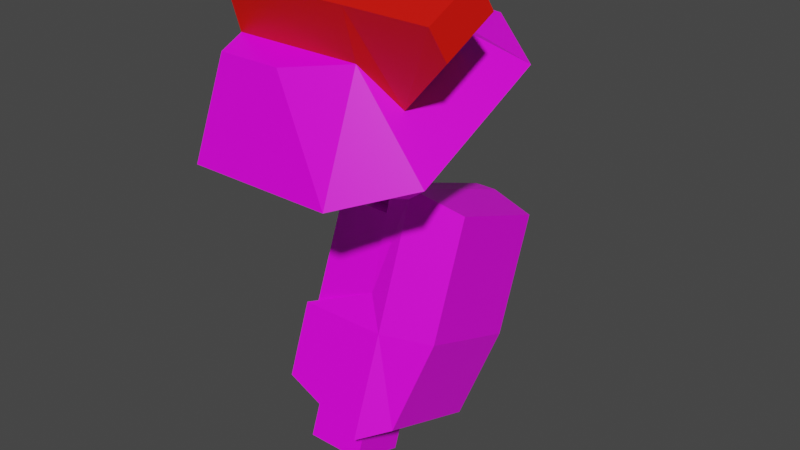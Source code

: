 # Source: mech_arml4.blend  (saved by Blender 3.3.6; exported with 4.5.12 LTS)
import bpy
from mathutils import Matrix  # noqa: F401  (used for matrix-valued properties, if any)

bpy.ops.wm.read_factory_settings(use_empty=True)
scene = bpy.context.scene
scene.name = 'Scene'

# ---- collections
col_arml4 = bpy.data.collections.new('arml4'); scene.collection.children.link(col_arml4)

# ---- images (referenced by path relative to the original .blend; pixels are not part of the script)
import os
ASSET_DIR = os.environ.get("B2B_ASSET_DIR", "")  # directory of the original .blend (textures are referenced by path, not embedded)
HERE = os.path.dirname(os.path.abspath(__file__))  # packed textures are extracted next to this script under _unpacked/

def load_image(name, relpath, width, height, colorspace="sRGB"):
    """Load a texture the original file referenced (path relative to the .blend, or extracted next to this script)."""
    p = next((c for c in (os.path.join(HERE, relpath), os.path.join(ASSET_DIR, relpath)) if relpath and os.path.exists(c)), "")
    if p:
        img = bpy.data.images.load(p, check_existing=True)
        img.name = name
    else:  # same state as the original file: an image datablock whose file is absent (Cycles renders it pink)
        img = bpy.data.images.new(name, width, height)
        img.source = "FILE"
        img.filepath = "//" + (relpath or name)
    img.colorspace_settings.name = colorspace
    return img
img_tex_arml04_png = load_image('tex_arml04.png', 'tex_arml04.png', 1024, 1024, 'sRGB')

# ---- materials (node trees are filled in below, after node groups)
mat_mat_arml = bpy.data.materials.new('mat_arml')
mat_mat_arml.alpha_threshold = 0.0
mat_mat_arml.use_backface_culling = True
mat_mat_arml.use_transparent_shadow = False
mat_mat_arml.line_color = (0.0, 0.0, 0.0, 1.0)
mat_mat_team = bpy.data.materials.new('mat_team')
mat_mat_team.use_backface_culling = True
mat_mat_team.use_transparent_shadow = False

# ---- material node trees
mat_mat_arml.use_nodes = True; mat_mat_arml.node_tree.nodes.clear()
_N = mat_mat_arml.node_tree.nodes; _L = mat_mat_arml.node_tree.links
n0 = _N.new('ShaderNodeOutputMaterial'); n0.name = 'Material Output'; n0.location = (300, 300)
n1 = _N.new('ShaderNodeBsdfPrincipled'); n1.name = 'Principled BSDF'; n1.location = (10, 300)
n1.distribution = 'GGX'
n1.subsurface_method = 'BURLEY'
n1.inputs[2].default_value = 0.4
n1.inputs[3].default_value = 1.45
n1.inputs[27].default_value = (0.0, 0.0, 0.0, 1.0)
n1.inputs[28].default_value = 1.0
n2 = _N.new('ShaderNodeTexImage'); n2.name = 'Image Texture.001'; n2.location = (-254, 300)
n2.image = img_tex_arml04_png
n2.interpolation = 'Closest'
_L.new(n1.outputs[0], n0.inputs[0])
_L.new(n2.outputs[0], n1.inputs[0])
n0.is_active_output = True
mat_mat_team.use_nodes = True; mat_mat_team.node_tree.nodes.clear()
_N = mat_mat_team.node_tree.nodes; _L = mat_mat_team.node_tree.links
n0 = _N.new('ShaderNodeBsdfPrincipled'); n0.name = 'Principled BSDF'; n0.location = (10, 300)
n0.distribution = 'GGX'
n0.subsurface_method = 'BURLEY'
n0.inputs[0].default_value = (0.8, 0.004458, 0.0, 1.0)
n0.inputs[3].default_value = 1.45
n0.inputs[27].default_value = (0.0, 0.0, 0.0, 1.0)
n0.inputs[28].default_value = 1.0
n1 = _N.new('ShaderNodeOutputMaterial'); n1.name = 'Material Output'; n1.location = (300, 300)
_L.new(n0.outputs[0], n1.inputs[0])
n1.is_active_output = True

# ---- world
world_world = bpy.data.worlds.new('World'); scene.world = world_world
world_world.use_nodes = True; world_world.node_tree.nodes.clear()
_N = world_world.node_tree.nodes; _L = world_world.node_tree.links
n0 = _N.new('ShaderNodeOutputWorld'); n0.name = 'World Output'; n0.location = (300, 300)
n1 = _N.new('ShaderNodeBackground'); n1.name = 'Background'; n1.location = (10, 300)
n1.inputs[0].default_value = (0.05088, 0.05088, 0.05088, 1.0)
_L.new(n1.outputs[0], n0.inputs[0])
n0.is_active_output = True
world_world.color = (0.05088, 0.05088, 0.05088)
world_world.use_sun_shadow = False
world_world.sun_shadow_jitter_overblur = 0.0

# ---- meshes
me_arm = bpy.data.meshes.new('arm')
me_arm.from_pydata([(0.1096, 0.03753, -0.8034), (0.1096, -0.07735, -0.7616), (0.2319, 0.03753, -0.8034), (0.2319, -0.07735, -0.7616), (0.09796, 0.001707, -0.1759), (0.09796, 0.1336, -0.1144), (0.2435, 0.001707, -0.1759), (0.2435, 0.1336, -0.1144), (0.1343, 0.08389, -0.266), (0.1343, 0.1498, -0.2353), (0.2071, 0.08389, -0.266), (0.2071, 0.1498, -0.2353), (0.2071, 0.1868, -0.3144), (0.2071, 0.1208, -0.3452), (0.1343, 0.1868, -0.3144), (0.1343, 0.1208, -0.3452), (0.09796, -0.08987, 0.02051), (0.09796, 0.04203, 0.08202), (0.2435, -0.08987, 0.02051), (0.2435, 0.04203, 0.08202), (0.1096, 0.07735, -0.694), (0.1096, -0.03753, -0.6521), (0.2319, 0.07735, -0.694), (0.2319, -0.03753, -0.6521), (0.01014, -0.2305, -0.1365), (0.3091, -0.2305, -0.1365), (0.01014, 0.2408, 0.08324), (0.3091, 0.2408, 0.08324), (0.4391, -0.1362, -0.09257), (0.4391, 0.1466, 0.03928), (0.03614, -0.1786, 0.0598), (0.1661, -0.1786, 0.0598), (0.03614, 0.05706, 0.1697), (0.1661, 0.05706, 0.1697), (0.2961, -0.1315, 0.08177), (0.2961, 0.00993, 0.1477), (0.03614, -0.04672, -0.223), (0.1661, -0.04672, -0.223), (0.03614, 0.1889, -0.1131), (0.1661, 0.1889, -0.1131), (0.2961, 0.0004032, -0.201), (0.2961, 0.1418, -0.1351), (0.03614, 0.00993, 0.1477), (0.03614, -0.1315, 0.08177), (0.3676, 0.04289, 0.07701), (0.3676, -0.09849, 0.01108), (0.2961, -0.1613, 0.1826), (0.2961, -0.04816, 0.2354), (0.03614, -0.04816, 0.2354), (0.03614, -0.1613, 0.1826), (0.4651, -0.05052, 0.2343), (0.4651, -0.1636, 0.1815), (0.4781, -0.02305, 0.1754), (0.4781, -0.1362, 0.1226), (0.2216, 0.04388, -0.2058), (0.08515, -0.1036, -0.611), (0.2216, 0.307, -0.3016), (0.08515, 0.1595, -0.7068), (0.2671, 0.04388, -0.2058), (0.2671, -0.1247, -0.6689), (0.2671, 0.307, -0.3016), (0.2671, 0.1384, -0.7646), (0.3733, 0.06295, -0.2353), (0.3278, -0.08453, -0.6405), (0.3733, 0.2734, -0.3119), (0.3278, 0.126, -0.7171), (0.1001, -0.03613, -0.4665), (0.1001, 0.2007, -0.5527), (0.2671, -0.05168, -0.4683), (0.2671, 0.2114, -0.5641), (0.3733, -0.02067, -0.465), (0.3733, 0.1898, -0.5416), (0.2216, -0.0167, -0.4132), (0.08515, -0.05168, -0.4683), (0.08515, 0.2114, -0.5641), (0.2216, 0.2333, -0.5042), (0.1033, 0.03597, -0.2685), (0.1033, 0.2728, -0.3547), (0.2216, 0.2729, -0.3542), (0.2216, 0.03614, -0.268)], [], [(1, 0, 2, 3), (23, 21, 1, 3), (22, 23, 3, 2), (20, 22, 2, 0), (21, 20, 0, 1), (6, 18, 16, 4), (7, 6, 10, 11), (6, 7, 19, 18), (5, 17, 19, 7), (4, 5, 9, 8), (6, 4, 8, 10), (5, 7, 11, 9), (9, 11, 12, 14), (10, 8, 15, 13), (11, 10, 13, 12), (8, 9, 14, 15), (25, 24, 36, 37), (30, 31, 34, 43), (24, 25, 31, 30), (25, 28, 34, 31), (29, 27, 33, 35), (26, 24, 30, 43, 42, 32), (27, 26, 32, 33), (36, 38, 39, 41, 40, 37), (28, 25, 37, 40), (27, 29, 41, 39), (24, 26, 38, 36), (29, 28, 40, 41), (26, 27, 39, 38), (42, 35, 33, 32), (44, 35, 47, 50, 52), (28, 29, 35, 34), (53, 52, 50, 51), (49, 46, 47, 48), (46, 51, 50, 47), (43, 34, 46, 49), (35, 42, 48, 47), (34, 45, 53, 51, 46), (42, 43, 49, 48), (45, 44, 52, 53), (73, 74, 57, 55), (69, 60, 64, 71), (74, 75, 56, 60, 69), (73, 55, 59, 68), (55, 57, 61, 59), (56, 54, 58, 60), (70, 63, 65, 71), (68, 59, 63, 70), (59, 61, 65, 63), (60, 58, 62, 64), (58, 68, 70, 62), (62, 70, 71, 64), (54, 72, 73, 68, 58), (57, 74, 69, 61), (61, 69, 71, 65), (54, 56, 75, 72), (75, 74, 73, 72), (79, 78, 77, 76), (67, 66, 76, 77), (75, 67, 77, 78), (66, 72, 79, 76), (4, 16, 17, 5)])
me_arm.polygons.foreach_set('material_index', [0, 0, 0, 0, 0, 0, 0, 0, 0, 0, 0, 0, 0, 0, 0, 0, 0, 0, 0, 0, 0, 0, 0, 0, 0, 0, 0, 0, 0, 0, 1, 0, 1, 1, 1, 1, 1, 1, 1, 1, 0, 0, 0, 0, 0, 0, 0, 0, 0, 0, 0, 0, 0, 0, 0, 0, 0, 0, 0, 0, 0, 0])
_uv = me_arm.uv_layers.new(name='UVMap')
_uv.uv.foreach_set('vector', [0.751, 0.2881, 0.8096, 0.2881, 0.8096, 0.3467, 0.751, 0.3467, 0.8654, 0.4053, 0.8654, 0.4639, 0.8096, 0.4639, 0.8096, 0.4053, 0.8654, 0.3467, 0.8654, 0.4053, 0.8096, 0.4053, 0.8096, 0.3467, 0.8654, 0.2881, 0.8654, 0.3467, 0.8096, 0.3467, 0.8096, 0.2881, 0.8654, 0.4639, 0.8654, 0.5225, 0.8096, 0.5225, 0.8096, 0.4639, 0.4643, 0.6887, 0.3605, 0.6887, 0.3605, 0.619, 0.4643, 0.619, 0.4643, 0.7585, 0.4643, 0.6887, 0.5228, 0.7062, 0.5228, 0.7411, 0.4643, 0.6887, 0.4643, 0.7585, 0.3605, 0.7585, 0.3605, 0.6887, 0.4643, 0.8283, 0.3605, 0.8283, 0.3605, 0.7585, 0.4643, 0.7585, 0.4643, 0.619, 0.4643, 0.5492, 0.5228, 0.5666, 0.5228, 0.6015, 0.4643, 0.6887, 0.4643, 0.619, 0.5228, 0.6364, 0.5228, 0.6713, 0.4643, 0.8283, 0.4643, 0.7585, 0.5228, 0.776, 0.5228, 0.8108, 0.5228, 0.8108, 0.5228, 0.776, 0.5647, 0.776, 0.5647, 0.8108, 0.5228, 0.6713, 0.5228, 0.6364, 0.5647, 0.6364, 0.5647, 0.6713, 0.5228, 0.7411, 0.5228, 0.7062, 0.5647, 0.7062, 0.5647, 0.7411, 0.5228, 0.6015, 0.5228, 0.5666, 0.5647, 0.5666, 0.5647, 0.6015, 0.1103, 0.7821, 0.1103, 0.6388, 0.2076, 0.6512, 0.2076, 0.7136, 0.4096, 0.3019, 0.472, 0.3014, 0.5346, 0.3258, 0.4098, 0.3269, 0.1103, 0.6388, 0.1103, 0.7821, 0.01294, 0.7136, 0.01294, 0.6512, 0.9711, 0.4045, 0.8913, 0.4045, 0.9215, 0.3007, 0.9871, 0.2866, 0.2335, 0.7568, 0.3133, 0.7568, 0.3293, 0.8747, 0.2637, 0.8606, 0.4163, 0.2622, 0.4163, 0.01294, 0.4921, 0.07526, 0.4921, 0.1002, 0.4921, 0.175, 0.4921, 0.1999, 0.799, 0.1563, 0.799, 0.01294, 0.8963, 0.0254, 0.8963, 0.08772, 0.3405, 0.07526, 0.3405, 0.1999, 0.2782, 0.1999, 0.2158, 0.175, 0.2158, 0.1002, 0.2782, 0.07526, 0.8913, 0.4045, 0.9711, 0.4045, 0.9871, 0.5225, 0.9215, 0.5084, 0.3133, 0.7568, 0.2335, 0.7568, 0.2637, 0.6529, 0.3293, 0.6388, 0.4163, 0.01294, 0.4163, 0.2622, 0.3405, 0.1999, 0.3405, 0.07526, 0.1144, 0.2124, 0.1144, 0.06279, 0.2158, 0.1002, 0.2158, 0.175, 0.799, 0.01294, 0.799, 0.1563, 0.7016, 0.08772, 0.7016, 0.0254, 0.4111, 0.4875, 0.5358, 0.4866, 0.4737, 0.512, 0.4113, 0.5125, 0.5707, 0.5233, 0.5358, 0.4866, 0.5354, 0.4362, 0.6163, 0.4349, 0.623, 0.4659, 0.1144, 0.06279, 0.1144, 0.2124, 0.01294, 0.175, 0.01294, 0.1002, 0.648, 0.3751, 0.648, 0.4349, 0.6163, 0.4349, 0.6163, 0.3751, 0.4103, 0.3773, 0.5351, 0.3762, 0.5354, 0.4362, 0.4108, 0.4371, 0.5351, 0.3762, 0.6163, 0.3751, 0.6163, 0.4349, 0.5354, 0.4362, 0.4098, 0.3269, 0.5346, 0.3258, 0.5351, 0.3762, 0.4103, 0.3773, 0.5358, 0.4866, 0.4111, 0.4875, 0.4108, 0.4371, 0.5354, 0.4362, 0.5346, 0.3258, 0.5685, 0.2881, 0.6221, 0.3439, 0.6163, 0.3751, 0.5351, 0.3762, 0.361, 0.4449, 0.3605, 0.3703, 0.4103, 0.3773, 0.4108, 0.4371, 0.7251, 0.3689, 0.7251, 0.4436, 0.648, 0.4349, 0.648, 0.3751, 0.7554, 0.6461, 0.7554, 0.7803, 0.6827, 0.7803, 0.6827, 0.6461, 0.1246, 0.55, 0.02807, 0.4571, 0.07189, 0.4263, 0.1563, 0.5076, 0.06404, 0.6129, 0.08739, 0.5445, 0.01294, 0.4729, 0.02807, 0.4571, 0.1246, 0.55, 0.706, 0.5772, 0.6827, 0.6461, 0.5906, 0.6461, 0.6234, 0.5492, 0.6827, 0.6461, 0.6827, 0.7803, 0.5906, 0.7803, 0.5906, 0.6461, 0.7813, 0.7248, 0.9156, 0.7248, 0.9156, 0.7466, 0.7813, 0.7466, 0.2308, 0.4302, 0.2972, 0.4941, 0.2227, 0.5715, 0.1563, 0.5076, 0.2786, 0.4072, 0.3346, 0.4928, 0.2972, 0.4941, 0.2308, 0.4302, 0.3316, 0.5087, 0.2385, 0.6054, 0.2227, 0.5715, 0.2972, 0.4941, 0.02519, 0.3999, 0.1183, 0.3033, 0.1464, 0.3489, 0.07189, 0.4263, 0.1756, 0.304, 0.272, 0.3969, 0.2308, 0.4302, 0.1464, 0.3489, 0.1464, 0.3489, 0.2308, 0.4302, 0.1563, 0.5076, 0.07189, 0.4263, 0.1905, 0.2881, 0.2658, 0.3592, 0.3346, 0.336, 0.272, 0.3969, 0.1756, 0.304, 0.6827, 0.7803, 0.706, 0.8493, 0.6234, 0.8772, 0.5906, 0.7803, 0.2228, 0.6089, 0.1351, 0.5562, 0.1563, 0.5076, 0.2227, 0.5715, 0.9156, 0.7248, 0.7813, 0.7248, 0.7813, 0.6214, 0.9088, 0.6214, 0.7813, 0.6214, 0.7813, 0.5492, 0.9156, 0.5492, 0.9088, 0.6214, 0.518, 0.192, 0.518, 0.07116, 0.5747, 0.07116, 0.5747, 0.192, 0.6758, 0.07116, 0.6758, 0.192, 0.5747, 0.192, 0.5747, 0.07116, 0.6477, 0.01294, 0.6758, 0.07116, 0.5747, 0.07116, 0.5733, 0.01447, 0.6758, 0.192, 0.6477, 0.2498, 0.5736, 0.2487, 0.5747, 0.192, 0.4643, 0.619, 0.3605, 0.619, 0.3605, 0.5492, 0.4643, 0.5492])
me_arm.materials.append(mat_mat_arml)
me_arm.materials.append(mat_mat_team)
me_arm.use_remesh_preserve_volume = False
me_arm.use_remesh_preserve_attributes = False
me_arm.use_mirror_vertex_groups = False
me_arm.use_paint_bone_selection = False
me_arm.use_paint_mask = True
me_arm.update()
arm_armature = bpy.data.armatures.new('Armature')  # bones are not reproduced

# ---- objects
ob_arm = bpy.data.objects.new('arm', me_arm)
ob_armature = bpy.data.objects.new('Armature', arm_armature)

# ---- transforms, parenting, visibility, modifiers, constraints
ob_arm.parent = ob_armature
ob_arm.location = (0.0, 0.0, 0.0)
ob_arm.lock_rotations_4d = False
ob_arm.empty_display_type = 'ARROWS'
ob_arm.lineart.crease_threshold = 0.0
_vg = ob_arm.vertex_groups.new(name='lower')
_vg.add([0, 1, 2, 3, 20, 21, 22, 23, 54, 55, 56, 57, 58, 59, 60, 61, 62, 63, 64, 65, 66, 67, 68, 69, 70, 71, 72, 73, 74, 75, 76, 77, 78, 79], 1.0, 'REPLACE')
_vg = ob_arm.vertex_groups.new(name='upper')
_vg.add([4, 5, 6, 7, 8, 9, 10, 11, 12, 13, 14, 15, 16, 17, 18, 19], 1.0, 'REPLACE')
_vg = ob_arm.vertex_groups.new(name='shoulder')
_vg.add([24, 25, 26, 27, 28, 29, 30, 31, 32, 33, 34, 35, 36, 37, 38, 39, 40, 41, 42, 43, 44, 45, 46, 47, 48, 49, 50, 51, 52, 53], 1.0, 'REPLACE')
_vg = ob_arm.vertex_groups.new(name='arm_ik_pole')
_vg = ob_arm.vertex_groups.new(name='arm_ik_target')
_vg = ob_arm.vertex_groups.new(name='hand')
_m = ob_arm.modifiers.new('Armature', 'ARMATURE')
_m.object = ob_armature
ob_armature.location = (0.0, 0.0, 0.0)
ob_armature.show_in_front = True
ob_armature.lineart.crease_threshold = 0.0

# ---- collection membership
col_arml4.objects.link(ob_arm)
col_arml4.objects.link(ob_armature)

# ---- scene / render settings (as saved in the file)
scene.frame_start = 1; scene.frame_end = 30; scene.frame_set(1)
scene.render.engine = 'BLENDER_EEVEE_NEXT'
scene.render.fps = 30
scene.cycles.use_denoising = False
scene.cycles.samples = 128
scene.cycles.sampling_pattern = 'TABULATED_SOBOL'
scene.cycles.use_adaptive_sampling = False
scene.cycles.use_light_tree = False
scene.view_settings.view_transform = 'Filmic'
bpy.context.view_layer.update()

# ---- added for rendering (the .blend has no active camera and no usable light): camera, sun
cam_auto = bpy.data.cameras.new('AutoCamera')
cam_auto.lens = 50.0
cam_auto.sensor_width = 36.0
cam_auto.clip_end = 1000.0
ob_auto_camera = bpy.data.objects.new('AutoCamera', cam_auto)
scene.collection.objects.link(ob_auto_camera)
ob_auto_camera.location = (1.40966, -1.36036, 0.648409)
ob_auto_camera.rotation_euler = (1.09748, -7.21219e-08, 0.694738)
scene.camera = ob_auto_camera
light_auto_sun = bpy.data.lights.new('AutoSun', 'SUN')
light_auto_sun.energy = 3.0
light_auto_sun.angle = 0.0523599
ob_auto_sun = bpy.data.objects.new('AutoSun', light_auto_sun)
scene.collection.objects.link(ob_auto_sun)
ob_auto_sun.rotation_euler = (0.872665, 0.174533, 0.523599)
bpy.context.view_layer.update()
